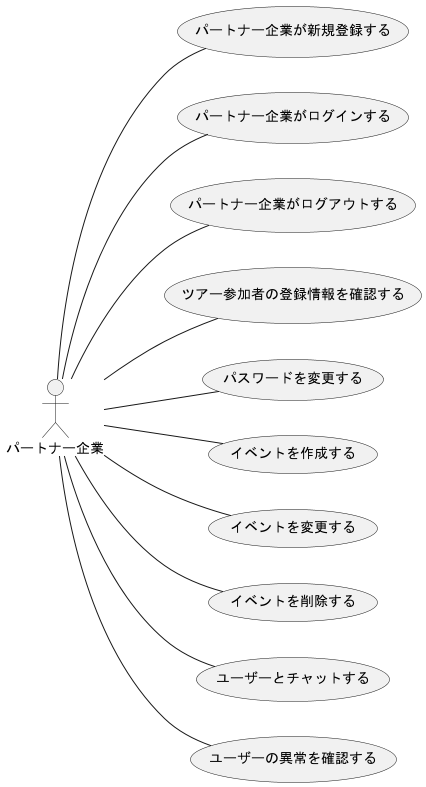

The diagram above was rendered by PlantUML. Its source (embedded in the PNG):
@startuml パートナー企業_usecase11/30
left to right direction
actor パートナー企業

パートナー企業 -- (パートナー企業が新規登録する)
パートナー企業 -- (パートナー企業がログインする)
パートナー企業 -- (パートナー企業がログアウトする)
パートナー企業 -- (ツアー参加者の登録情報を確認する)
パートナー企業 -- (パスワードを変更する)
パートナー企業 -- (イベントを作成する)
パートナー企業 -- (イベントを変更する)
パートナー企業 -- (イベントを削除する)
パートナー企業 -- (ユーザーとチャットする)
パートナー企業 -- (ユーザーの異常を確認する)
@enduml